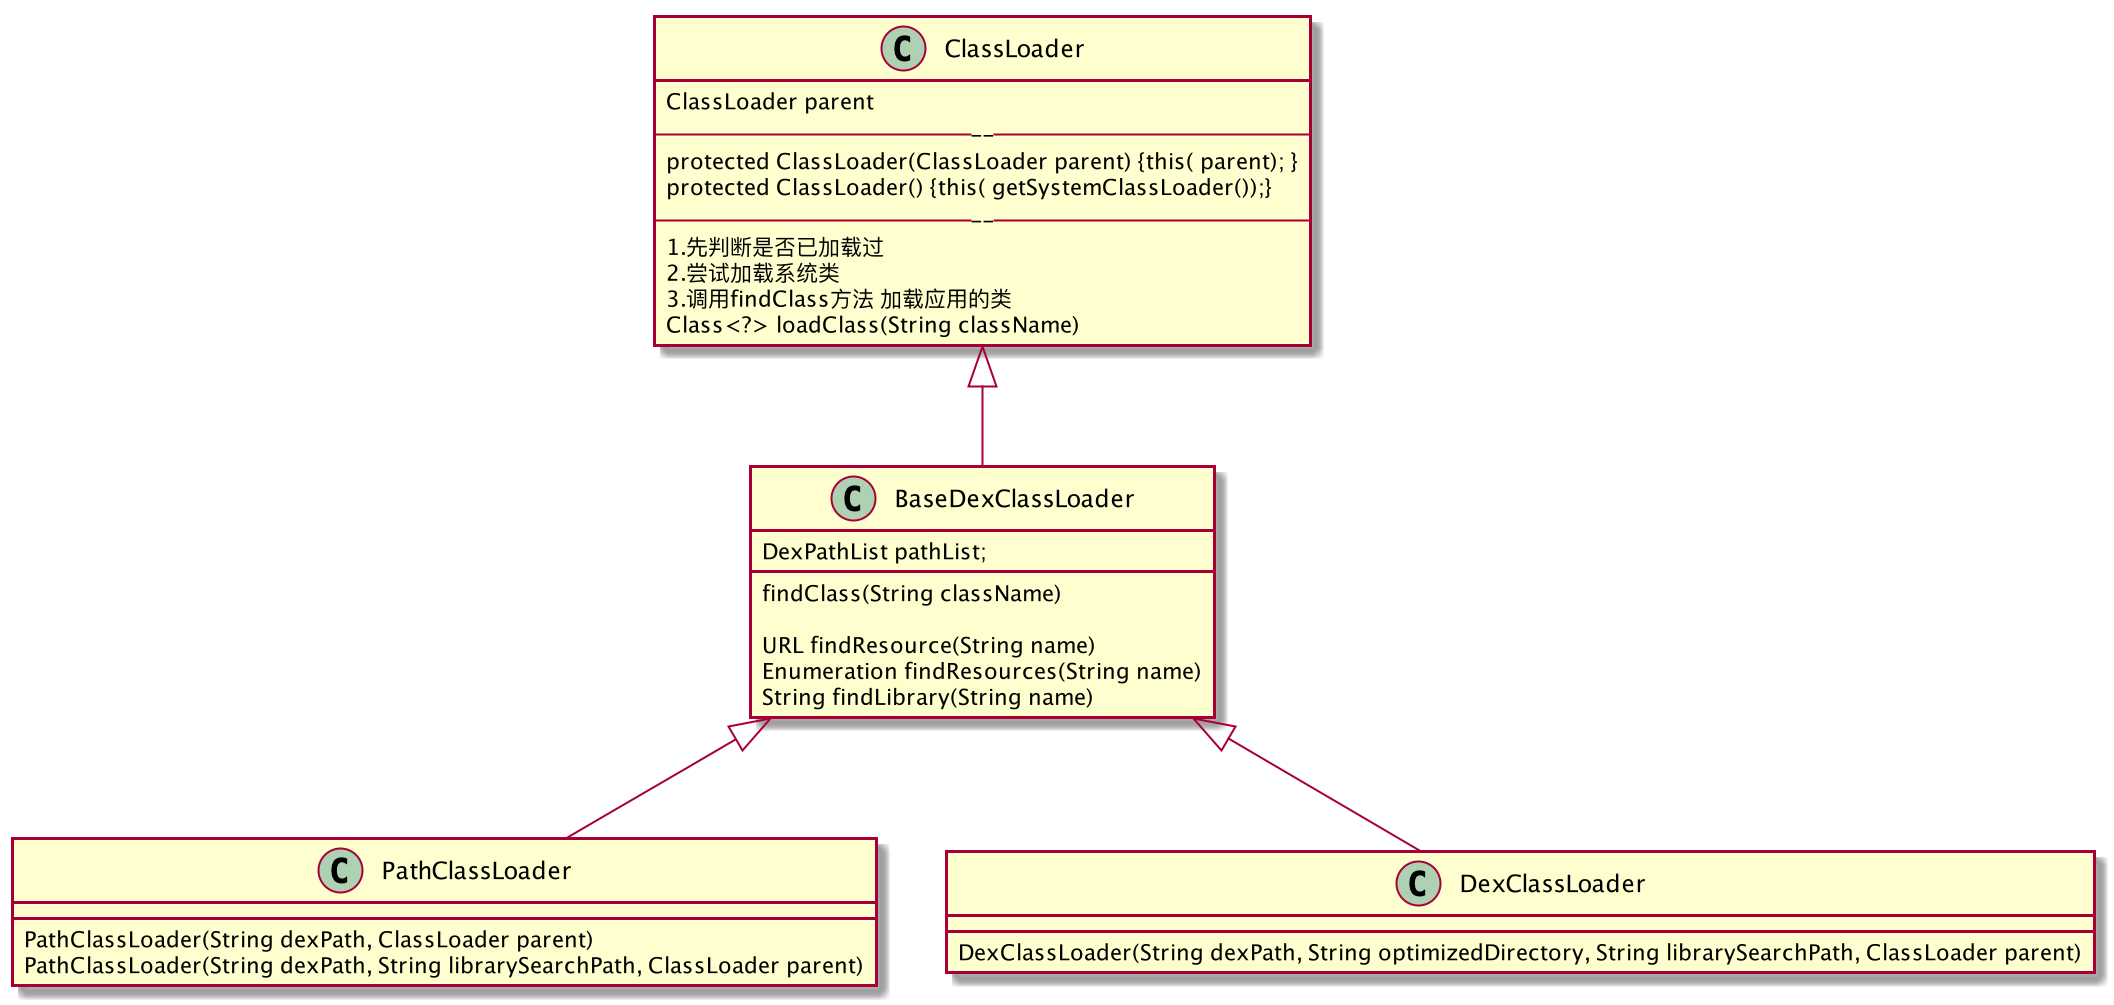

The diagram above was rendered by PlantUML. Its source (embedded in the PNG):
@startuml
class ClassLoader{
    ClassLoader parent
    ------
    protected ClassLoader(ClassLoader parent) {this( parent); }
    protected ClassLoader() {this( getSystemClassLoader());}
    ------
    1.先判断是否已加载过
    2.尝试加载系统类
    3.调用findClass方法 加载应用的类
    Class<?> loadClass(String className)
}


class BaseDexClassLoader extends ClassLoader{
    DexPathList pathList;
    findClass(String className)

    URL findResource(String name)
    Enumeration findResources(String name)
    String findLibrary(String name)
}

class PathClassLoader extends BaseDexClassLoader{
   PathClassLoader(String dexPath, ClassLoader parent)
   PathClassLoader(String dexPath, String librarySearchPath, ClassLoader parent)
}

class DexClassLoader extends BaseDexClassLoader{
   DexClassLoader(String dexPath, String optimizedDirectory, String librarySearchPath, ClassLoader parent)
}

@enduml